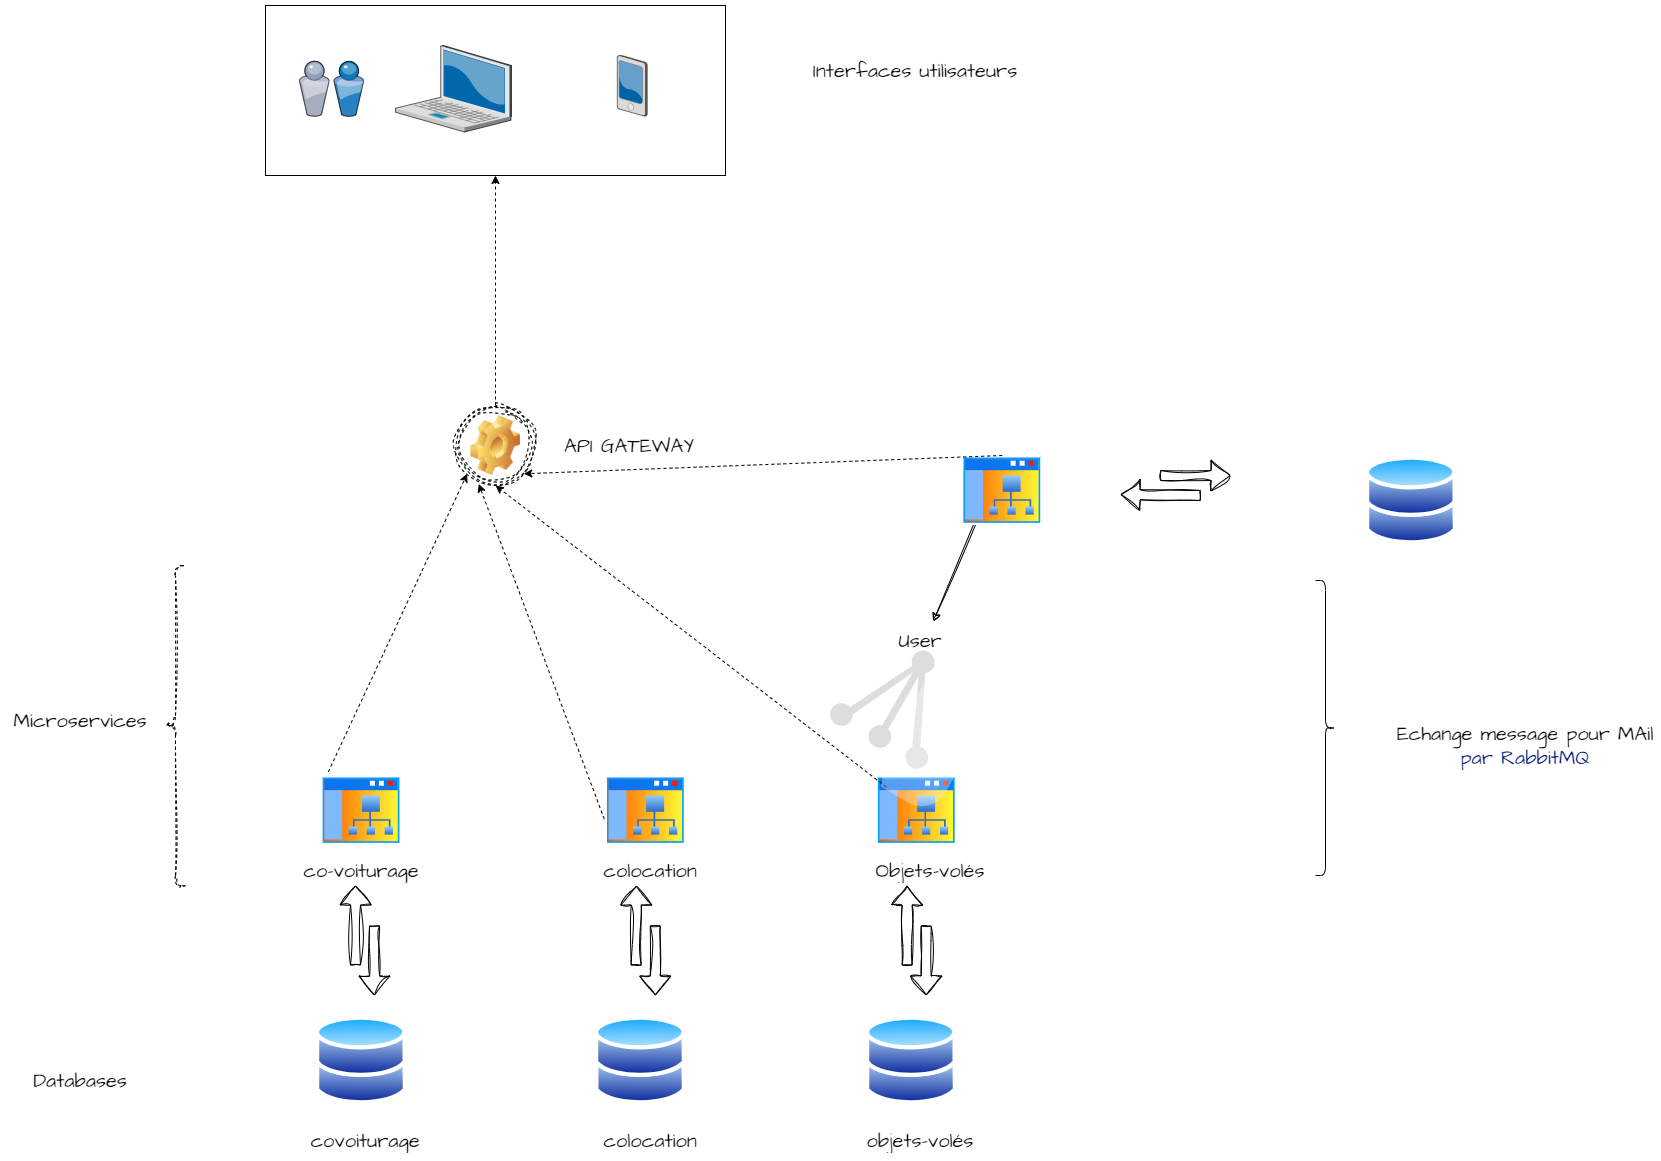

The diagram above was exported from draw.io. Its source (the exported page's mxGraphModel, read from the mxfile embedded in the PNG):
<mxGraphModel dx="1877" dy="1726" grid="1" gridSize="10" guides="1" tooltips="1" connect="1" arrows="1" fold="1" page="1" pageScale="1" pageWidth="827" pageHeight="1169" math="0" shadow="0">
  <root>
    <mxCell id="0" />
    <mxCell id="1" parent="0" />
    <mxCell id="JZd6tZwKnNPTgLDsNCnK-1" value="" style="aspect=fixed;perimeter=ellipsePerimeter;html=1;align=center;shadow=0;dashed=0;spacingTop=3;image;image=img/lib/active_directory/databases.svg;hachureGap=4;fontFamily=Architects Daughter;fontSource=https%3A%2F%2Ffonts.googleapis.com%2Fcss%3Ffamily%3DArchitects%2BDaughter;fontSize=20;sketch=1;curveFitting=1;jiggle=2;" parent="1" vertex="1">
      <mxGeometry x="100" y="490" width="91.84" height="90" as="geometry" />
    </mxCell>
    <mxCell id="JZd6tZwKnNPTgLDsNCnK-2" value="" style="aspect=fixed;perimeter=ellipsePerimeter;html=1;align=center;shadow=0;dashed=0;spacingTop=3;image;image=img/lib/active_directory/databases.svg;hachureGap=4;fontFamily=Architects Daughter;fontSource=https%3A%2F%2Ffonts.googleapis.com%2Fcss%3Ffamily%3DArchitects%2BDaughter;fontSize=20;sketch=1;curveFitting=1;jiggle=2;" parent="1" vertex="1">
      <mxGeometry x="379.08" y="490" width="91.84" height="90" as="geometry" />
    </mxCell>
    <mxCell id="JZd6tZwKnNPTgLDsNCnK-3" value="" style="aspect=fixed;perimeter=ellipsePerimeter;html=1;align=center;shadow=0;dashed=0;spacingTop=3;image;image=img/lib/active_directory/databases.svg;hachureGap=4;fontFamily=Architects Daughter;fontSource=https%3A%2F%2Ffonts.googleapis.com%2Fcss%3Ffamily%3DArchitects%2BDaughter;fontSize=20;sketch=1;curveFitting=1;jiggle=2;" parent="1" vertex="1">
      <mxGeometry x="1150" y="-70" width="91.84" height="90" as="geometry" />
    </mxCell>
    <mxCell id="JZd6tZwKnNPTgLDsNCnK-4" value="" style="aspect=fixed;perimeter=ellipsePerimeter;html=1;align=center;shadow=0;dashed=0;spacingTop=3;image;image=img/lib/active_directory/databases.svg;hachureGap=4;fontFamily=Architects Daughter;fontSource=https%3A%2F%2Ffonts.googleapis.com%2Fcss%3Ffamily%3DArchitects%2BDaughter;fontSize=20;sketch=1;curveFitting=1;jiggle=2;" parent="1" vertex="1">
      <mxGeometry x="650" y="490" width="91.84" height="90" as="geometry" />
    </mxCell>
    <mxCell id="JZd6tZwKnNPTgLDsNCnK-5" value="" style="aspect=fixed;perimeter=ellipsePerimeter;html=1;align=center;shadow=0;dashed=0;spacingTop=3;image;image=img/lib/active_directory/sub_site.svg;hachureGap=4;fontFamily=Architects Daughter;fontSource=https%3A%2F%2Ffonts.googleapis.com%2Fcss%3Ffamily%3DArchitects%2BDaughter;fontSize=20;sketch=1;curveFitting=1;jiggle=2;" parent="1" vertex="1">
      <mxGeometry x="105.22" y="250" width="81.4" height="70" as="geometry" />
    </mxCell>
    <mxCell id="JZd6tZwKnNPTgLDsNCnK-6" value="" style="aspect=fixed;perimeter=ellipsePerimeter;html=1;align=center;shadow=0;dashed=0;spacingTop=3;image;image=img/lib/active_directory/sub_site.svg;hachureGap=4;fontFamily=Architects Daughter;fontSource=https%3A%2F%2Ffonts.googleapis.com%2Fcss%3Ffamily%3DArchitects%2BDaughter;fontSize=20;sketch=1;curveFitting=1;jiggle=2;" parent="1" vertex="1">
      <mxGeometry x="660.44" y="250" width="81.4" height="70" as="geometry" />
    </mxCell>
    <mxCell id="JZd6tZwKnNPTgLDsNCnK-7" value="" style="aspect=fixed;perimeter=ellipsePerimeter;html=1;align=center;shadow=0;dashed=0;spacingTop=3;image;image=img/lib/active_directory/sub_site.svg;hachureGap=4;fontFamily=Architects Daughter;fontSource=https%3A%2F%2Ffonts.googleapis.com%2Fcss%3Ffamily%3DArchitects%2BDaughter;fontSize=20;sketch=1;curveFitting=1;jiggle=2;" parent="1" vertex="1">
      <mxGeometry x="389.52" y="250" width="81.4" height="70" as="geometry" />
    </mxCell>
    <UserObject label="colocation" placeholders="1" name="Variable" id="JZd6tZwKnNPTgLDsNCnK-8">
      <mxCell style="text;html=1;strokeColor=none;fillColor=none;align=center;verticalAlign=middle;whiteSpace=wrap;overflow=hidden;hachureGap=4;fontFamily=Architects Daughter;fontSource=https%3A%2F%2Ffonts.googleapis.com%2Fcss%3Ffamily%3DArchitects%2BDaughter;fontSize=20;sketch=1;curveFitting=1;jiggle=2;" parent="1" vertex="1">
        <mxGeometry x="360" y="330" width="150" height="30" as="geometry" />
      </mxCell>
    </UserObject>
    <UserObject label="co-voiturage" placeholders="1" name="Variable" id="JZd6tZwKnNPTgLDsNCnK-9">
      <mxCell style="text;html=1;strokeColor=none;fillColor=none;align=center;verticalAlign=middle;whiteSpace=wrap;overflow=hidden;hachureGap=4;fontFamily=Architects Daughter;fontSource=https%3A%2F%2Ffonts.googleapis.com%2Fcss%3Ffamily%3DArchitects%2BDaughter;fontSize=20;sketch=1;curveFitting=1;jiggle=2;" parent="1" vertex="1">
        <mxGeometry x="70.92000000000002" y="330" width="150" height="30" as="geometry" />
      </mxCell>
    </UserObject>
    <UserObject label="Objets-volés" placeholders="1" name="Variable" id="JZd6tZwKnNPTgLDsNCnK-10">
      <mxCell style="text;html=1;strokeColor=none;fillColor=none;align=center;verticalAlign=middle;whiteSpace=wrap;overflow=hidden;hachureGap=4;fontFamily=Architects Daughter;fontSource=https%3A%2F%2Ffonts.googleapis.com%2Fcss%3Ffamily%3DArchitects%2BDaughter;fontSize=20;sketch=1;curveFitting=1;jiggle=2;" parent="1" vertex="1">
        <mxGeometry x="640" y="330" width="150" height="30" as="geometry" />
      </mxCell>
    </UserObject>
    <UserObject label="User" placeholders="1" name="Variable" id="JZd6tZwKnNPTgLDsNCnK-11">
      <mxCell style="text;html=1;strokeColor=none;fillColor=none;align=center;verticalAlign=middle;whiteSpace=wrap;overflow=hidden;hachureGap=4;fontFamily=Architects Daughter;fontSource=https%3A%2F%2Ffonts.googleapis.com%2Fcss%3Ffamily%3DArchitects%2BDaughter;fontSize=20;sketch=1;curveFitting=1;jiggle=2;" parent="1" vertex="1">
        <mxGeometry x="630" y="100" width="150" height="30" as="geometry" />
      </mxCell>
    </UserObject>
    <mxCell id="JZd6tZwKnNPTgLDsNCnK-12" value="" style="group;sketch=1;curveFitting=1;jiggle=2;" parent="1" vertex="1" connectable="0">
      <mxGeometry x="140.00000000000003" y="360" width="19.079999999999984" height="110" as="geometry" />
    </mxCell>
    <mxCell id="JZd6tZwKnNPTgLDsNCnK-13" value="" style="shape=flexArrow;endArrow=classic;html=1;hachureGap=4;fontFamily=Architects Daughter;fontSource=https%3A%2F%2Ffonts.googleapis.com%2Fcss%3Ffamily%3DArchitects%2BDaughter;fontSize=16;sketch=1;curveFitting=1;jiggle=2;" parent="JZd6tZwKnNPTgLDsNCnK-12" edge="1">
      <mxGeometry width="50" height="50" relative="1" as="geometry">
        <mxPoint y="80" as="sourcePoint" />
        <mxPoint x="0.07999999999998408" as="targetPoint" />
      </mxGeometry>
    </mxCell>
    <mxCell id="JZd6tZwKnNPTgLDsNCnK-14" value="" style="shape=flexArrow;endArrow=classic;html=1;hachureGap=4;fontFamily=Architects Daughter;fontSource=https%3A%2F%2Ffonts.googleapis.com%2Fcss%3Ffamily%3DArchitects%2BDaughter;fontSize=16;sketch=1;curveFitting=1;jiggle=2;" parent="JZd6tZwKnNPTgLDsNCnK-12" edge="1">
      <mxGeometry width="50" height="50" relative="1" as="geometry">
        <mxPoint x="19.079999999999984" y="40" as="sourcePoint" />
        <mxPoint x="19.079999999999984" y="110" as="targetPoint" />
      </mxGeometry>
    </mxCell>
    <mxCell id="JZd6tZwKnNPTgLDsNCnK-15" value="" style="group;sketch=1;curveFitting=1;jiggle=2;" parent="1" vertex="1" connectable="0">
      <mxGeometry x="691.6" y="360" width="19.079999999999984" height="110" as="geometry" />
    </mxCell>
    <mxCell id="JZd6tZwKnNPTgLDsNCnK-16" value="" style="shape=flexArrow;endArrow=classic;html=1;hachureGap=4;fontFamily=Architects Daughter;fontSource=https%3A%2F%2Ffonts.googleapis.com%2Fcss%3Ffamily%3DArchitects%2BDaughter;fontSize=16;sketch=1;curveFitting=1;jiggle=2;" parent="JZd6tZwKnNPTgLDsNCnK-15" edge="1">
      <mxGeometry width="50" height="50" relative="1" as="geometry">
        <mxPoint y="80" as="sourcePoint" />
        <mxPoint x="0.07999999999998408" as="targetPoint" />
      </mxGeometry>
    </mxCell>
    <mxCell id="JZd6tZwKnNPTgLDsNCnK-17" value="" style="shape=flexArrow;endArrow=classic;html=1;hachureGap=4;fontFamily=Architects Daughter;fontSource=https%3A%2F%2Ffonts.googleapis.com%2Fcss%3Ffamily%3DArchitects%2BDaughter;fontSize=16;sketch=1;curveFitting=1;jiggle=2;" parent="JZd6tZwKnNPTgLDsNCnK-15" edge="1">
      <mxGeometry width="50" height="50" relative="1" as="geometry">
        <mxPoint x="19.079999999999984" y="40" as="sourcePoint" />
        <mxPoint x="19.079999999999984" y="110" as="targetPoint" />
      </mxGeometry>
    </mxCell>
    <mxCell id="JZd6tZwKnNPTgLDsNCnK-18" value="" style="group;sketch=1;curveFitting=1;jiggle=2;" parent="1" vertex="1" connectable="0">
      <mxGeometry x="420.68" y="360" width="19.079999999999984" height="110" as="geometry" />
    </mxCell>
    <mxCell id="JZd6tZwKnNPTgLDsNCnK-19" value="" style="shape=flexArrow;endArrow=classic;html=1;hachureGap=4;fontFamily=Architects Daughter;fontSource=https%3A%2F%2Ffonts.googleapis.com%2Fcss%3Ffamily%3DArchitects%2BDaughter;fontSize=16;sketch=1;curveFitting=1;jiggle=2;" parent="JZd6tZwKnNPTgLDsNCnK-18" edge="1">
      <mxGeometry width="50" height="50" relative="1" as="geometry">
        <mxPoint y="80" as="sourcePoint" />
        <mxPoint x="0.07999999999998408" as="targetPoint" />
      </mxGeometry>
    </mxCell>
    <mxCell id="JZd6tZwKnNPTgLDsNCnK-20" value="" style="shape=flexArrow;endArrow=classic;html=1;hachureGap=4;fontFamily=Architects Daughter;fontSource=https%3A%2F%2Ffonts.googleapis.com%2Fcss%3Ffamily%3DArchitects%2BDaughter;fontSize=16;sketch=1;curveFitting=1;jiggle=2;" parent="JZd6tZwKnNPTgLDsNCnK-18" edge="1">
      <mxGeometry width="50" height="50" relative="1" as="geometry">
        <mxPoint x="19.079999999999984" y="40" as="sourcePoint" />
        <mxPoint x="19.079999999999984" y="110" as="targetPoint" />
      </mxGeometry>
    </mxCell>
    <mxCell id="JZd6tZwKnNPTgLDsNCnK-21" style="edgeStyle=none;sketch=1;hachureGap=4;jiggle=2;curveFitting=1;html=1;exitX=0.5;exitY=0;exitDx=0;exitDy=0;fontFamily=Architects Daughter;fontSource=https%3A%2F%2Ffonts.googleapis.com%2Fcss%3Ffamily%3DArchitects%2BDaughter;fontSize=16;" parent="1" source="JZd6tZwKnNPTgLDsNCnK-22" target="JZd6tZwKnNPTgLDsNCnK-56" edge="1">
      <mxGeometry relative="1" as="geometry">
        <mxPoint x="705.3" y="30" as="targetPoint" />
      </mxGeometry>
    </mxCell>
    <mxCell id="JZd6tZwKnNPTgLDsNCnK-22" value="" style="aspect=fixed;perimeter=ellipsePerimeter;html=1;align=center;shadow=0;dashed=0;spacingTop=3;image;image=img/lib/active_directory/sub_site.svg;hachureGap=4;fontFamily=Architects Daughter;fontSource=https%3A%2F%2Ffonts.googleapis.com%2Fcss%3Ffamily%3DArchitects%2BDaughter;fontSize=20;sketch=1;curveFitting=1;jiggle=2;" parent="1" vertex="1">
      <mxGeometry x="746" y="-70" width="81.4" height="70" as="geometry" />
    </mxCell>
    <mxCell id="JZd6tZwKnNPTgLDsNCnK-23" value="" style="group;rotation=-90;dashed=1;sketch=1;curveFitting=1;jiggle=2;" parent="1" vertex="1" connectable="0">
      <mxGeometry x="950" y="-95" width="19.079999999999984" height="110" as="geometry" />
    </mxCell>
    <mxCell id="JZd6tZwKnNPTgLDsNCnK-24" value="" style="shape=flexArrow;endArrow=classic;html=1;hachureGap=4;fontFamily=Architects Daughter;fontSource=https%3A%2F%2Ffonts.googleapis.com%2Fcss%3Ffamily%3DArchitects%2BDaughter;fontSize=16;sketch=1;curveFitting=1;jiggle=2;" parent="JZd6tZwKnNPTgLDsNCnK-23" edge="1">
      <mxGeometry width="50" height="50" relative="1" as="geometry">
        <mxPoint x="35" y="65" as="sourcePoint" />
        <mxPoint x="-45" y="64" as="targetPoint" />
      </mxGeometry>
    </mxCell>
    <mxCell id="JZd6tZwKnNPTgLDsNCnK-25" value="" style="shape=flexArrow;endArrow=classic;html=1;hachureGap=4;fontFamily=Architects Daughter;fontSource=https%3A%2F%2Ffonts.googleapis.com%2Fcss%3Ffamily%3DArchitects%2BDaughter;fontSize=16;sketch=1;curveFitting=1;jiggle=2;" parent="JZd6tZwKnNPTgLDsNCnK-23" edge="1">
      <mxGeometry width="50" height="50" relative="1" as="geometry">
        <mxPoint x="-5" y="45" as="sourcePoint" />
        <mxPoint x="65" y="45" as="targetPoint" />
      </mxGeometry>
    </mxCell>
    <UserObject label="Databases" placeholders="1" name="Variable" id="JZd6tZwKnNPTgLDsNCnK-26">
      <mxCell style="text;html=1;strokeColor=none;fillColor=none;align=center;verticalAlign=middle;whiteSpace=wrap;overflow=hidden;hachureGap=4;fontFamily=Architects Daughter;fontSource=https%3A%2F%2Ffonts.googleapis.com%2Fcss%3Ffamily%3DArchitects%2BDaughter;fontSize=20;sketch=1;curveFitting=1;jiggle=2;" parent="1" vertex="1">
        <mxGeometry x="-210" y="540" width="150" height="30" as="geometry" />
      </mxCell>
    </UserObject>
    <mxCell id="JZd6tZwKnNPTgLDsNCnK-27" value="" style="shape=curlyBracket;whiteSpace=wrap;html=1;rounded=1;flipH=1;labelPosition=right;verticalLabelPosition=middle;align=left;verticalAlign=middle;dashed=1;hachureGap=4;fontFamily=Architects Daughter;fontSource=https%3A%2F%2Ffonts.googleapis.com%2Fcss%3Ffamily%3DArchitects%2BDaughter;fontSize=20;rotation=-180;sketch=1;curveFitting=1;jiggle=2;" parent="1" vertex="1">
      <mxGeometry x="-50" y="40" width="20" height="320" as="geometry" />
    </mxCell>
    <UserObject label="Microservices" placeholders="1" name="Variable" id="JZd6tZwKnNPTgLDsNCnK-28">
      <mxCell style="text;html=1;strokeColor=none;fillColor=none;align=center;verticalAlign=middle;whiteSpace=wrap;overflow=hidden;hachureGap=4;fontFamily=Architects Daughter;fontSource=https%3A%2F%2Ffonts.googleapis.com%2Fcss%3Ffamily%3DArchitects%2BDaughter;fontSize=20;sketch=1;curveFitting=1;jiggle=2;" parent="1" vertex="1">
        <mxGeometry x="-210" y="180" width="150" height="30" as="geometry" />
      </mxCell>
    </UserObject>
    <mxCell id="JZd6tZwKnNPTgLDsNCnK-29" value="" style="group;sketch=1;curveFitting=1;jiggle=2;" parent="1" vertex="1" connectable="0">
      <mxGeometry x="240" y="-120" width="80" height="80" as="geometry" />
    </mxCell>
    <mxCell id="JZd6tZwKnNPTgLDsNCnK-30" value="" style="shape=image;html=1;verticalLabelPosition=bottom;verticalAlign=top;imageAspect=0;image=img/clipart/Gear_128x128.png;dashed=1;hachureGap=4;fontFamily=Architects Daughter;fontSource=https%3A%2F%2Ffonts.googleapis.com%2Fcss%3Ffamily%3DArchitects%2BDaughter;fontSize=20;sketch=1;curveFitting=1;jiggle=2;" parent="JZd6tZwKnNPTgLDsNCnK-29" vertex="1">
      <mxGeometry x="15" y="10" width="50" height="60" as="geometry" />
    </mxCell>
    <mxCell id="JZd6tZwKnNPTgLDsNCnK-31" value="" style="ellipse;shape=doubleEllipse;whiteSpace=wrap;html=1;aspect=fixed;dashed=1;hachureGap=4;fontFamily=Architects Daughter;fontSource=https%3A%2F%2Ffonts.googleapis.com%2Fcss%3Ffamily%3DArchitects%2BDaughter;fontSize=20;fillColor=none;sketch=1;curveFitting=1;jiggle=2;" parent="JZd6tZwKnNPTgLDsNCnK-29" vertex="1">
      <mxGeometry width="80" height="80" as="geometry" />
    </mxCell>
    <UserObject label="Echange message pour MAil &lt;font color=&quot;#0a207b&quot;&gt;par RabbitMQ&lt;/font&gt;" placeholders="1" name="Variable" id="JZd6tZwKnNPTgLDsNCnK-36">
      <mxCell style="text;html=1;strokeColor=none;fillColor=none;align=center;verticalAlign=middle;whiteSpace=wrap;overflow=hidden;hachureGap=4;fontFamily=Architects Daughter;fontSource=https%3A%2F%2Ffonts.googleapis.com%2Fcss%3Ffamily%3DArchitects%2BDaughter;fontSize=20;sketch=1;curveFitting=1;jiggle=2;" parent="1" vertex="1">
        <mxGeometry x="1180" y="180" width="260.24" height="80" as="geometry" />
      </mxCell>
    </UserObject>
    <mxCell id="JZd6tZwKnNPTgLDsNCnK-37" value="" style="endArrow=classic;html=1;sketch=0;hachureGap=4;jiggle=2;curveFitting=1;fontFamily=Architects Daughter;fontSource=https%3A%2F%2Ffonts.googleapis.com%2Fcss%3Ffamily%3DArchitects%2BDaughter;fontSize=16;entryX=0;entryY=1;entryDx=0;entryDy=0;startArrow=none;exitX=0.093;exitY=-0.051;exitDx=0;exitDy=0;exitPerimeter=0;dashed=1;" parent="1" source="JZd6tZwKnNPTgLDsNCnK-5" target="JZd6tZwKnNPTgLDsNCnK-31" edge="1">
      <mxGeometry width="50" height="50" relative="1" as="geometry">
        <mxPoint x="340" y="110" as="sourcePoint" />
        <mxPoint x="420" y="110" as="targetPoint" />
      </mxGeometry>
    </mxCell>
    <mxCell id="JZd6tZwKnNPTgLDsNCnK-38" value="" style="endArrow=classic;html=1;sketch=0;hachureGap=4;jiggle=2;curveFitting=1;fontFamily=Architects Daughter;fontSource=https%3A%2F%2Ffonts.googleapis.com%2Fcss%3Ffamily%3DArchitects%2BDaughter;fontSize=16;entryX=0.29;entryY=0.98;entryDx=0;entryDy=0;startArrow=none;exitX=-0.009;exitY=0.623;exitDx=0;exitDy=0;exitPerimeter=0;entryPerimeter=0;dashed=1;" parent="1" source="JZd6tZwKnNPTgLDsNCnK-7" target="JZd6tZwKnNPTgLDsNCnK-31" edge="1">
      <mxGeometry width="50" height="50" relative="1" as="geometry">
        <mxPoint x="122.79020000000014" y="256.43000000000006" as="sourcePoint" />
        <mxPoint x="261.71572875253787" y="-41.71572875253787" as="targetPoint" />
      </mxGeometry>
    </mxCell>
    <mxCell id="JZd6tZwKnNPTgLDsNCnK-39" value="" style="endArrow=classic;html=1;sketch=0;hachureGap=4;jiggle=2;curveFitting=1;fontFamily=Architects Daughter;fontSource=https%3A%2F%2Ffonts.googleapis.com%2Fcss%3Ffamily%3DArchitects%2BDaughter;fontSize=16;entryX=1;entryY=1;entryDx=0;entryDy=0;startArrow=none;exitX=0.5;exitY=0;exitDx=0;exitDy=0;dashed=1;" parent="1" source="JZd6tZwKnNPTgLDsNCnK-22" target="JZd6tZwKnNPTgLDsNCnK-31" edge="1">
      <mxGeometry width="50" height="50" relative="1" as="geometry">
        <mxPoint x="340" y="110" as="sourcePoint" />
        <mxPoint x="420" y="110" as="targetPoint" />
      </mxGeometry>
    </mxCell>
    <mxCell id="JZd6tZwKnNPTgLDsNCnK-40" value="" style="endArrow=classic;html=1;sketch=0;hachureGap=4;jiggle=2;curveFitting=1;fontFamily=Architects Daughter;fontSource=https%3A%2F%2Ffonts.googleapis.com%2Fcss%3Ffamily%3DArchitects%2BDaughter;fontSize=16;startArrow=none;entryX=0.5;entryY=1;entryDx=0;entryDy=0;dashed=1;" parent="1" source="JZd6tZwKnNPTgLDsNCnK-6" target="JZd6tZwKnNPTgLDsNCnK-31" edge="1">
      <mxGeometry width="50" height="50" relative="1" as="geometry">
        <mxPoint x="340" y="110" as="sourcePoint" />
        <mxPoint x="70" y="180" as="targetPoint" />
      </mxGeometry>
    </mxCell>
    <UserObject label="covoiturage" placeholders="1" name="Variable" id="JZd6tZwKnNPTgLDsNCnK-41">
      <mxCell style="text;html=1;strokeColor=none;fillColor=none;align=center;verticalAlign=middle;whiteSpace=wrap;overflow=hidden;hachureGap=4;fontFamily=Architects Daughter;fontSource=https%3A%2F%2Ffonts.googleapis.com%2Fcss%3Ffamily%3DArchitects%2BDaughter;fontSize=20;sketch=1;curveFitting=1;jiggle=2;" parent="1" vertex="1">
        <mxGeometry x="74.54000000000002" y="600" width="150" height="30" as="geometry" />
      </mxCell>
    </UserObject>
    <UserObject label="objets-volés" placeholders="1" name="Variable" id="JZd6tZwKnNPTgLDsNCnK-42">
      <mxCell style="text;html=1;strokeColor=none;fillColor=none;align=center;verticalAlign=middle;whiteSpace=wrap;overflow=hidden;hachureGap=4;fontFamily=Architects Daughter;fontSource=https%3A%2F%2Ffonts.googleapis.com%2Fcss%3Ffamily%3DArchitects%2BDaughter;fontSize=20;sketch=1;curveFitting=1;jiggle=2;" parent="1" vertex="1">
        <mxGeometry x="630" y="600" width="150" height="30" as="geometry" />
      </mxCell>
    </UserObject>
    <UserObject label="colocation" placeholders="1" name="Variable" id="JZd6tZwKnNPTgLDsNCnK-43">
      <mxCell style="text;html=1;strokeColor=none;fillColor=none;align=center;verticalAlign=middle;whiteSpace=wrap;overflow=hidden;hachureGap=4;fontFamily=Architects Daughter;fontSource=https%3A%2F%2Ffonts.googleapis.com%2Fcss%3Ffamily%3DArchitects%2BDaughter;fontSize=20;sketch=1;curveFitting=1;jiggle=2;" parent="1" vertex="1">
        <mxGeometry x="360" y="600" width="150" height="30" as="geometry" />
      </mxCell>
    </UserObject>
    <UserObject label="API GATEWAY" placeholders="1" name="Variable" id="JZd6tZwKnNPTgLDsNCnK-44">
      <mxCell style="text;html=1;strokeColor=none;fillColor=none;align=center;verticalAlign=middle;whiteSpace=wrap;overflow=hidden;hachureGap=4;fontFamily=Architects Daughter;fontSource=https%3A%2F%2Ffonts.googleapis.com%2Fcss%3Ffamily%3DArchitects%2BDaughter;fontSize=20;sketch=1;curveFitting=1;jiggle=2;" parent="1" vertex="1">
        <mxGeometry x="339" y="-95" width="150" height="30" as="geometry" />
      </mxCell>
    </UserObject>
    <mxCell id="JZd6tZwKnNPTgLDsNCnK-50" value="" style="group" parent="1" vertex="1" connectable="0">
      <mxGeometry x="50" y="-520" width="460" height="170" as="geometry" />
    </mxCell>
    <mxCell id="Ji8EmY10D9wBdxOU1I0b-2" value="" style="verticalLabelPosition=bottom;sketch=0;aspect=fixed;html=1;verticalAlign=top;strokeColor=none;align=center;outlineConnect=0;shape=mxgraph.citrix.laptop_2;" parent="JZd6tZwKnNPTgLDsNCnK-50" vertex="1">
      <mxGeometry x="130" y="40" width="116" height="86.5" as="geometry" />
    </mxCell>
    <mxCell id="JZd6tZwKnNPTgLDsNCnK-47" value="" style="rounded=0;whiteSpace=wrap;html=1;fillColor=none;" parent="JZd6tZwKnNPTgLDsNCnK-50" vertex="1">
      <mxGeometry width="460" height="170" as="geometry" />
    </mxCell>
    <mxCell id="JZd6tZwKnNPTgLDsNCnK-48" value="" style="verticalLabelPosition=bottom;sketch=0;aspect=fixed;html=1;verticalAlign=top;strokeColor=none;align=center;outlineConnect=0;shape=mxgraph.citrix.users;" parent="JZd6tZwKnNPTgLDsNCnK-50" vertex="1">
      <mxGeometry x="33.67" y="55.75" width="64.5" height="55" as="geometry" />
    </mxCell>
    <mxCell id="JZd6tZwKnNPTgLDsNCnK-49" value="" style="verticalLabelPosition=bottom;sketch=0;aspect=fixed;html=1;verticalAlign=top;strokeColor=none;align=center;outlineConnect=0;shape=mxgraph.citrix.pda;" parent="JZd6tZwKnNPTgLDsNCnK-50" vertex="1">
      <mxGeometry x="351.75" y="49.75" width="30" height="61" as="geometry" />
    </mxCell>
    <mxCell id="JZd6tZwKnNPTgLDsNCnK-51" style="edgeStyle=orthogonalEdgeStyle;rounded=0;orthogonalLoop=1;jettySize=auto;html=1;entryX=0.5;entryY=1;entryDx=0;entryDy=0;dashed=1;" parent="1" source="JZd6tZwKnNPTgLDsNCnK-31" target="JZd6tZwKnNPTgLDsNCnK-47" edge="1">
      <mxGeometry relative="1" as="geometry" />
    </mxCell>
    <mxCell id="JZd6tZwKnNPTgLDsNCnK-56" value="" style="verticalLabelPosition=bottom;sketch=0;aspect=fixed;html=1;verticalAlign=top;strokeColor=none;align=center;outlineConnect=0;shape=mxgraph.citrix.role_appcontroller;fillColor=none;gradientColor=#000000;gradientDirection=south;rotation=120;" parent="1" vertex="1">
      <mxGeometry x="600" y="90" width="170" height="170" as="geometry" />
    </mxCell>
    <mxCell id="JZd6tZwKnNPTgLDsNCnK-59" value="" style="shape=curlyBracket;whiteSpace=wrap;html=1;rounded=1;flipH=1;labelPosition=right;verticalLabelPosition=middle;align=left;verticalAlign=middle;" parent="1" vertex="1">
      <mxGeometry x="1100" y="55" width="20" height="295" as="geometry" />
    </mxCell>
    <UserObject label="Interfaces utilisateurs" placeholders="1" name="Variable" id="JZd6tZwKnNPTgLDsNCnK-60">
      <mxCell style="text;html=1;strokeColor=none;fillColor=none;align=center;verticalAlign=middle;whiteSpace=wrap;overflow=hidden;hachureGap=4;fontFamily=Architects Daughter;fontSource=https%3A%2F%2Ffonts.googleapis.com%2Fcss%3Ffamily%3DArchitects%2BDaughter;fontSize=20;sketch=1;curveFitting=1;jiggle=2;" parent="1" vertex="1">
        <mxGeometry x="570" y="-470" width="260" height="30" as="geometry" />
      </mxCell>
    </UserObject>
  </root>
</mxGraphModel>